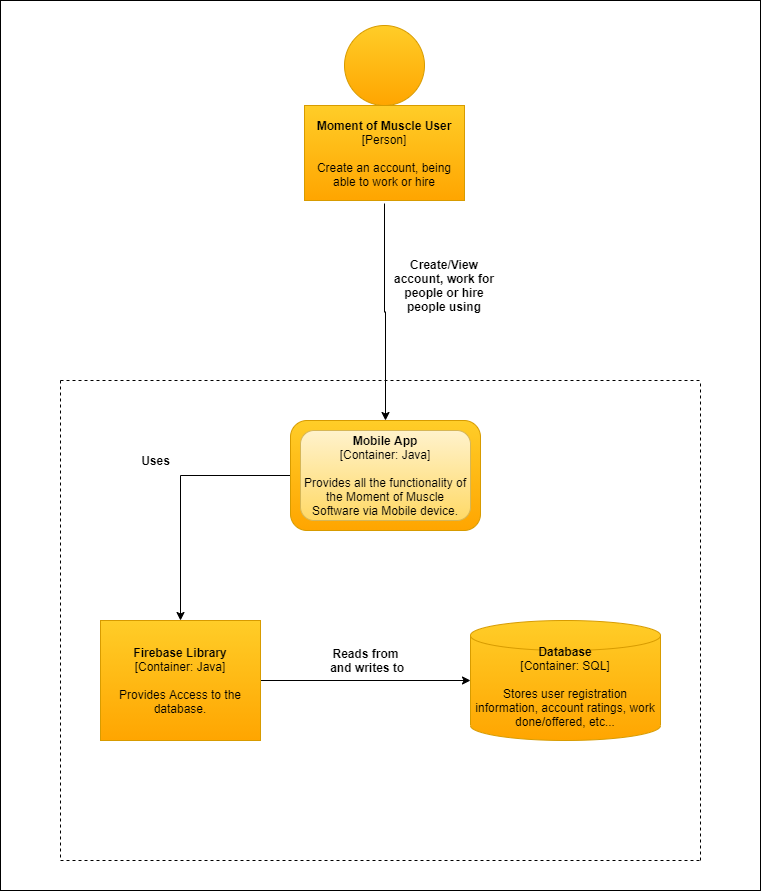

The diagram above was exported from draw.io. Its source (the exported page's mxGraphModel, read from the mxfile embedded in the PNG):
<mxGraphModel dx="1422" dy="794" grid="1" gridSize="10" guides="1" tooltips="1" connect="1" arrows="1" fold="1" page="1" pageScale="1" pageWidth="827" pageHeight="1169" math="0" shadow="0">
  <root>
    <mxCell id="WIyWlLk6GJQsqaUBKTNV-0" />
    <mxCell id="WIyWlLk6GJQsqaUBKTNV-1" style="" parent="WIyWlLk6GJQsqaUBKTNV-0" />
    <mxCell id="1bF717NbHgReDBzvfTGZ-0" value="" style="rounded=0;whiteSpace=wrap;html=1;" parent="WIyWlLk6GJQsqaUBKTNV-1" vertex="1">
      <mxGeometry x="20" y="20" width="760" height="890" as="geometry" />
    </mxCell>
    <mxCell id="FL4gM1NzHsO8S3qJTOjb-15" style="edgeStyle=orthogonalEdgeStyle;rounded=0;orthogonalLoop=1;jettySize=auto;html=1;exitX=0.5;exitY=1;exitDx=0;exitDy=0;entryX=0.5;entryY=0;entryDx=0;entryDy=0;align=center;" parent="WIyWlLk6GJQsqaUBKTNV-1" target="FL4gM1NzHsO8S3qJTOjb-13" edge="1">
      <mxGeometry relative="1" as="geometry">
        <mxPoint x="404" y="223" as="sourcePoint" />
      </mxGeometry>
    </mxCell>
    <mxCell id="FL4gM1NzHsO8S3qJTOjb-0" value="" style="ellipse;whiteSpace=wrap;html=1;aspect=fixed;fillColor=#ffcd28;strokeColor=#d79b00;gradientColor=#ffa500;" parent="WIyWlLk6GJQsqaUBKTNV-1" vertex="1">
      <mxGeometry x="364" y="45" width="80" height="80" as="geometry" />
    </mxCell>
    <mxCell id="FL4gM1NzHsO8S3qJTOjb-4" value="&lt;b&gt;Create/View account, work for people or hire people using&lt;/b&gt;" style="text;html=1;strokeColor=none;fillColor=none;align=center;verticalAlign=middle;whiteSpace=wrap;rounded=0;" parent="WIyWlLk6GJQsqaUBKTNV-1" vertex="1">
      <mxGeometry x="404" y="265" width="120" height="80" as="geometry" />
    </mxCell>
    <mxCell id="FL4gM1NzHsO8S3qJTOjb-9" value="" style="endArrow=none;dashed=1;html=1;align=center;" parent="WIyWlLk6GJQsqaUBKTNV-1" edge="1">
      <mxGeometry width="50" height="50" relative="1" as="geometry">
        <mxPoint x="80" y="400" as="sourcePoint" />
        <mxPoint x="720" y="400" as="targetPoint" />
      </mxGeometry>
    </mxCell>
    <mxCell id="FL4gM1NzHsO8S3qJTOjb-10" value="" style="endArrow=none;dashed=1;html=1;align=center;" parent="WIyWlLk6GJQsqaUBKTNV-1" edge="1">
      <mxGeometry width="50" height="50" relative="1" as="geometry">
        <mxPoint x="720" y="880" as="sourcePoint" />
        <mxPoint x="720" y="400" as="targetPoint" />
      </mxGeometry>
    </mxCell>
    <mxCell id="FL4gM1NzHsO8S3qJTOjb-11" value="" style="endArrow=none;dashed=1;html=1;align=center;" parent="WIyWlLk6GJQsqaUBKTNV-1" edge="1">
      <mxGeometry width="50" height="50" relative="1" as="geometry">
        <mxPoint x="80" y="400" as="sourcePoint" />
        <mxPoint x="80" y="880" as="targetPoint" />
      </mxGeometry>
    </mxCell>
    <mxCell id="FL4gM1NzHsO8S3qJTOjb-12" value="" style="endArrow=none;dashed=1;html=1;align=center;" parent="WIyWlLk6GJQsqaUBKTNV-1" edge="1">
      <mxGeometry width="50" height="50" relative="1" as="geometry">
        <mxPoint x="80" y="880" as="sourcePoint" />
        <mxPoint x="720" y="880" as="targetPoint" />
      </mxGeometry>
    </mxCell>
    <mxCell id="FL4gM1NzHsO8S3qJTOjb-20" style="edgeStyle=orthogonalEdgeStyle;rounded=0;orthogonalLoop=1;jettySize=auto;html=1;exitX=0;exitY=0.5;exitDx=0;exitDy=0;entryX=0.5;entryY=0;entryDx=0;entryDy=0;align=center;" parent="WIyWlLk6GJQsqaUBKTNV-1" source="FL4gM1NzHsO8S3qJTOjb-13" target="FL4gM1NzHsO8S3qJTOjb-18" edge="1">
      <mxGeometry relative="1" as="geometry">
        <Array as="points">
          <mxPoint x="200" y="495" />
        </Array>
      </mxGeometry>
    </mxCell>
    <mxCell id="FL4gM1NzHsO8S3qJTOjb-13" value="" style="rounded=1;whiteSpace=wrap;html=1;fillColor=#ffcd28;gradientColor=#ffa500;align=center;strokeColor=#d79b00;" parent="WIyWlLk6GJQsqaUBKTNV-1" vertex="1">
      <mxGeometry x="310" y="440" width="190" height="110" as="geometry" />
    </mxCell>
    <mxCell id="FL4gM1NzHsO8S3qJTOjb-14" value="&lt;b&gt;Mobile App&lt;/b&gt;&lt;br&gt;&lt;font style=&quot;font-size: 12px&quot;&gt;[Container: Java]&lt;br&gt;&lt;br&gt;Provides all the functionality of the Moment of Muscle Software via Mobile device.&lt;br&gt;&lt;/font&gt;" style="rounded=1;whiteSpace=wrap;html=1;fillColor=#fff2cc;gradientColor=#ffd966;align=center;strokeColor=#d6b656;" parent="WIyWlLk6GJQsqaUBKTNV-1" vertex="1">
      <mxGeometry x="320" y="450" width="170" height="90" as="geometry" />
    </mxCell>
    <mxCell id="FL4gM1NzHsO8S3qJTOjb-22" style="edgeStyle=orthogonalEdgeStyle;rounded=0;orthogonalLoop=1;jettySize=auto;html=1;exitX=1;exitY=0.5;exitDx=0;exitDy=0;entryX=0;entryY=0.5;entryDx=0;entryDy=0;entryPerimeter=0;align=center;" parent="WIyWlLk6GJQsqaUBKTNV-1" source="FL4gM1NzHsO8S3qJTOjb-18" target="FL4gM1NzHsO8S3qJTOjb-21" edge="1">
      <mxGeometry relative="1" as="geometry" />
    </mxCell>
    <mxCell id="FL4gM1NzHsO8S3qJTOjb-18" value="&lt;b&gt;Firebase Library&lt;/b&gt;&lt;br&gt;[Container: Java]&lt;br&gt;&lt;br&gt;Provides Access to the database." style="whiteSpace=wrap;html=1;rounded=0;fillColor=#ffcd28;gradientColor=#ffa500;align=center;strokeColor=#d79b00;" parent="WIyWlLk6GJQsqaUBKTNV-1" vertex="1">
      <mxGeometry x="120" y="640" width="160" height="120" as="geometry" />
    </mxCell>
    <mxCell id="FL4gM1NzHsO8S3qJTOjb-19" value="&lt;b&gt;Moment of Muscle User&lt;/b&gt;&lt;br&gt;[Person]&lt;br&gt;&lt;br&gt;Create an account, being able to work or hire" style="rounded=0;whiteSpace=wrap;html=1;fillColor=#ffcd28;gradientColor=#ffa500;align=center;strokeColor=#d79b00;" parent="WIyWlLk6GJQsqaUBKTNV-1" vertex="1">
      <mxGeometry x="324" y="125" width="160" height="95" as="geometry" />
    </mxCell>
    <mxCell id="FL4gM1NzHsO8S3qJTOjb-21" value="&lt;b&gt;Database&lt;/b&gt;&lt;br&gt;[Container: SQL]&lt;br&gt;&lt;br&gt;Stores user registration information, account ratings, work done/offered, etc...&lt;br&gt;&amp;nbsp;" style="shape=cylinder3;whiteSpace=wrap;html=1;boundedLbl=1;backgroundOutline=1;size=15;rounded=0;fillColor=#ffcd28;gradientColor=#ffa500;align=center;strokeColor=#d79b00;" parent="WIyWlLk6GJQsqaUBKTNV-1" vertex="1">
      <mxGeometry x="490" y="640" width="190" height="120" as="geometry" />
    </mxCell>
    <mxCell id="FL4gM1NzHsO8S3qJTOjb-23" value="&lt;b&gt;Uses&lt;/b&gt;" style="text;html=1;align=center;verticalAlign=middle;resizable=0;points=[];autosize=1;" parent="WIyWlLk6GJQsqaUBKTNV-1" vertex="1">
      <mxGeometry x="155" y="470" width="40" height="20" as="geometry" />
    </mxCell>
    <mxCell id="FL4gM1NzHsO8S3qJTOjb-24" value="&lt;b&gt;Reads from&lt;br&gt;&amp;nbsp;and writes to&lt;/b&gt;" style="text;html=1;align=center;verticalAlign=middle;resizable=0;points=[];autosize=1;" parent="WIyWlLk6GJQsqaUBKTNV-1" vertex="1">
      <mxGeometry x="340" y="665" width="90" height="30" as="geometry" />
    </mxCell>
  </root>
</mxGraphModel>